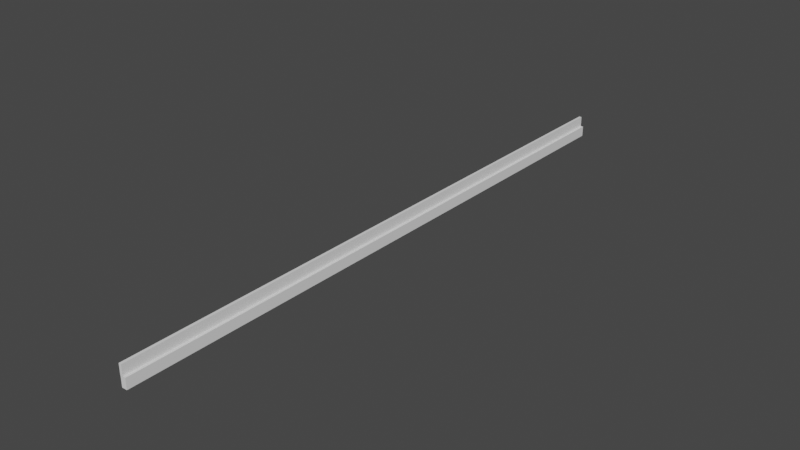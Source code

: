 # Source: Baseboard.blend  (saved by Blender 4.0.36; exported with 4.5.12 LTS)
import bpy
from mathutils import Matrix  # noqa: F401  (used for matrix-valued properties, if any)

bpy.ops.wm.read_factory_settings(use_empty=True)
scene = bpy.context.scene
scene.name = 'Scene'

# ---- node groups
ng_auto_smooth = bpy.data.node_groups.new('Auto Smooth', 'GeometryNodeTree')
_s = ng_auto_smooth.interface.new_socket(name='Geometry', in_out='OUTPUT', socket_type='NodeSocketGeometry')
_s = ng_auto_smooth.interface.new_socket(name='Geometry', in_out='INPUT', socket_type='NodeSocketGeometry')
_s = ng_auto_smooth.interface.new_socket(name='Angle', in_out='INPUT', socket_type='NodeSocketFloat')
_s.subtype = 'ANGLE'
_s.min_value = 0.0
_s.max_value = 3.142
ng_auto_smooth.is_modifier = True
_N = ng_auto_smooth.nodes; _L = ng_auto_smooth.links
n0 = _N.new('NodeGroupOutput'); n0.name = 'Group Output'; n0.location = (480, -100)
n1 = _N.new('NodeGroupInput'); n1.name = 'Group Input'; n1.location = (-420, -300)
n2 = _N.new('NodeGroupInput'); n2.name = 'Group Input.001'; n2.location = (-60, -100)
n3 = _N.new('GeometryNodeSetShadeSmooth'); n3.name = 'Set Shade Smooth'; n3.location = (120, -100)
n3.domain = 'EDGE'
n4 = _N.new('GeometryNodeSetShadeSmooth'); n4.name = 'Set Shade Smooth.001'; n4.location = (300, -100)
n5 = _N.new('GeometryNodeInputMeshEdgeAngle'); n5.name = 'Edge Angle'; n5.location = (-420, -220)
n6 = _N.new('GeometryNodeInputEdgeSmooth'); n6.name = 'Is Edge Smooth'; n6.location = (-60, -160)
n7 = _N.new('GeometryNodeInputShadeSmooth'); n7.name = 'Is Face Smooth'; n7.location = (-240, -340)
n8 = _N.new('FunctionNodeBooleanMath'); n8.name = 'Boolean Math'; n8.location = (-60, -220)
n9 = _N.new('FunctionNodeCompare'); n9.name = 'Compare'; n9.location = (-240, -180)
n9.operation = 'LESS_EQUAL'
_L.new(n5.outputs[0], n9.inputs[0])
_L.new(n4.outputs[0], n0.inputs[0])
_L.new(n1.outputs[1], n9.inputs[1])
_L.new(n9.outputs[0], n8.inputs[0])
_L.new(n7.outputs[0], n8.inputs[1])
_L.new(n2.outputs[0], n3.inputs[0])
_L.new(n6.outputs[0], n3.inputs[1])
_L.new(n3.outputs[0], n4.inputs[0])
_L.new(n8.outputs[0], n3.inputs[2])
n0.is_active_output = True

# ---- world
world_world = bpy.data.worlds.new('World'); scene.world = world_world
world_world.use_nodes = True; world_world.node_tree.nodes.clear()
_N = world_world.node_tree.nodes; _L = world_world.node_tree.links
n0 = _N.new('ShaderNodeOutputWorld'); n0.name = 'World Output'; n0.location = (300, 300)
n1 = _N.new('ShaderNodeBackground'); n1.name = 'Background'; n1.location = (10, 300)
n1.inputs[0].default_value = (0.05088, 0.05088, 0.05088, 1.0)
_L.new(n1.outputs[0], n0.inputs[0])
n0.is_active_output = True
world_world.color = (0.05088, 0.05088, 0.05088)
world_world.use_sun_shadow = False
world_world.sun_shadow_jitter_overblur = 0.0

# ---- meshes
me_baseboard = bpy.data.meshes.new('Baseboard')
me_baseboard.from_pydata([(-0.0002342, -2.161, -0.0001121), (-0.0002342, -2.161, 0.07402), (-0.0002342, 2.161, -0.0001121), (-0.0002342, 2.161, 0.07402), (0.03734, -2.161, -0.0001121), (0.03734, -2.161, 0.07402), (0.03734, 2.161, -0.0001121), (0.03734, 2.161, 0.07402)], [], [(0, 1, 3, 2), (2, 3, 7, 6), (6, 7, 5, 4), (4, 5, 1, 0), (2, 6, 4, 0), (7, 3, 1, 5)])
me_baseboard.polygons.foreach_set('use_smooth', [True] * 6)
_uv = me_baseboard.uv_layers.new(name='UVMap')
_uv.uv.foreach_set('vector', [0.375, 0.0, 0.625, 0.0, 0.625, 0.25, 0.375, 0.25, 0.375, 0.25, 0.625, 0.25, 0.625, 0.5, 0.375, 0.5, 0.375, 0.5, 0.625, 0.5, 0.625, 0.75, 0.375, 0.75, 0.375, 0.75, 0.625, 0.75, 0.625, 1.0, 0.375, 1.0, 0.125, 0.5, 0.375, 0.5, 0.375, 0.75, 0.125, 0.75, 0.625, 0.5, 0.875, 0.5, 0.875, 0.75, 0.625, 0.75])
me_baseboard.update()
me_baseboard_002 = bpy.data.meshes.new('Baseboard.002')
me_baseboard_002.from_pydata([(-0.0001855, -2.162, -4.578e-05), (-0.0001855, -2.162, 0.07409), (-0.0001855, 2.16, -4.578e-05), (-0.0001855, 2.16, 0.07409), (0.01824, -2.162, -4.578e-05), (0.01824, -2.162, 0.07409), (0.01824, 2.16, -4.578e-05), (0.01824, 2.16, 0.07409)], [], [(0, 1, 3, 2), (2, 3, 7, 6), (6, 7, 5, 4), (4, 5, 1, 0), (2, 6, 4, 0), (7, 3, 1, 5)])
me_baseboard_002.polygons.foreach_set('use_smooth', [True] * 6)
_uv = me_baseboard_002.uv_layers.new(name='UVMap')
_uv.uv.foreach_set('vector', [0.375, 0.0, 0.625, 0.0, 0.625, 0.25, 0.375, 0.25, 0.375, 0.25, 0.625, 0.25, 0.625, 0.5, 0.375, 0.5, 0.375, 0.5, 0.625, 0.5, 0.625, 0.75, 0.375, 0.75, 0.375, 0.75, 0.625, 0.75, 0.625, 1.0, 0.375, 1.0, 0.125, 0.5, 0.375, 0.5, 0.375, 0.75, 0.125, 0.75, 0.625, 0.5, 0.875, 0.5, 0.875, 0.75, 0.625, 0.75])
me_baseboard_002.update()

# ---- objects
ob_baseboard = bpy.data.objects.new('Baseboard', me_baseboard)
ob_baseboard_001 = bpy.data.objects.new('Baseboard.001', me_baseboard_002)

# ---- transforms, parenting, visibility, modifiers, constraints
ob_baseboard.location = (0.0, 0.0, 0.0)
_m = ob_baseboard.modifiers.new('Auto Smooth', 'NODES')
_m.node_group = ng_auto_smooth
_gi = [s.identifier for s in ng_auto_smooth.interface.items_tree if s.item_type == 'SOCKET' and s.in_out == 'INPUT']
_m[_gi[1]] = 0.5236  # Angle
ob_baseboard_001.parent = ob_baseboard
ob_baseboard_001.location = (0.0, 0.0, 0.07402)
_m = ob_baseboard_001.modifiers.new('Auto Smooth', 'NODES')
_m.node_group = ng_auto_smooth
_gi = [s.identifier for s in ng_auto_smooth.interface.items_tree if s.item_type == 'SOCKET' and s.in_out == 'INPUT']
_m[_gi[1]] = 0.5236  # Angle

# ---- collection membership
scene.collection.objects.link(ob_baseboard)
scene.collection.objects.link(ob_baseboard_001)

# ---- scene / render settings (as saved in the file)
scene.frame_start = 1; scene.frame_end = 250; scene.frame_set(0)
scene.render.engine = 'BLENDER_EEVEE_NEXT'
scene.cycles.sampling_pattern = 'TABULATED_SOBOL'
scene.cycles.use_light_tree = False
scene.view_settings.view_transform = 'Filmic'
bpy.context.view_layer.update()

# ---- added for rendering (the .blend has no active camera and no usable light): camera, sun
cam_auto = bpy.data.cameras.new('AutoCamera')
cam_auto.lens = 50.0
cam_auto.sensor_width = 36.0
cam_auto.clip_end = 1000.0
ob_auto_camera = bpy.data.objects.new('AutoCamera', cam_auto)
scene.collection.objects.link(ob_auto_camera)
ob_auto_camera.location = (4.0203, -4.80247, 3.27539)
ob_auto_camera.rotation_euler = (1.09748, -7.21219e-08, 0.694738)
scene.camera = ob_auto_camera
light_auto_sun = bpy.data.lights.new('AutoSun', 'SUN')
light_auto_sun.energy = 3.0
light_auto_sun.angle = 0.0523599
ob_auto_sun = bpy.data.objects.new('AutoSun', light_auto_sun)
scene.collection.objects.link(ob_auto_sun)
ob_auto_sun.rotation_euler = (0.872665, 0.174533, 0.523599)
bpy.context.view_layer.update()
